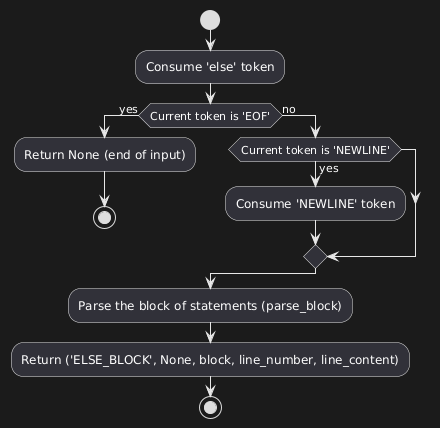

The diagram above was rendered by PlantUML. Its source (embedded in the PNG):
@startuml
start
:Consume 'else' token;
if (Current token is 'EOF') then (yes)
    :Return None (end of input);
    stop
else (no)
    if (Current token is 'NEWLINE') then (yes)
        :Consume 'NEWLINE' token;
    endif
endif
:Parse the block of statements (parse_block);
:Return ('ELSE_BLOCK', None, block, line_number, line_content);
stop
@enduml